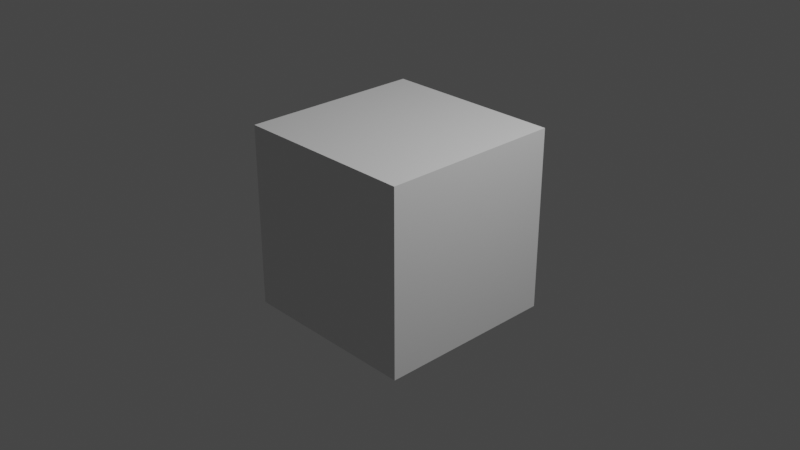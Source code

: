 # Source: Pu_os.blend  (saved by Blender 3.3.6; exported with 4.5.12 LTS)
import bpy
from mathutils import Matrix  # noqa: F401  (used for matrix-valued properties, if any)

bpy.ops.wm.read_factory_settings(use_empty=True)
scene = bpy.context.scene
scene.name = 'Scene'

# ---- collections
col_collection = bpy.data.collections.new('Collection'); scene.collection.children.link(col_collection)

# ---- materials (node trees are filled in below, after node groups)
mat_material = bpy.data.materials.new('Material')
mat_material.alpha_threshold = 0.0
mat_material.use_transparent_shadow = False
mat_material.roughness = 0.5
mat_material.line_color = (0.0, 0.0, 0.0, 1.0)

# ---- material node trees
mat_material.use_nodes = True; mat_material.node_tree.nodes.clear()
_N = mat_material.node_tree.nodes; _L = mat_material.node_tree.links
n0 = _N.new('ShaderNodeOutputMaterial'); n0.name = 'Material Output'; n0.location = (300, 300)
n1 = _N.new('ShaderNodeBsdfPrincipled'); n1.name = 'Principled BSDF'; n1.location = (10, 300)
n1.distribution = 'GGX'
n1.subsurface_method = 'RANDOM_WALK_SKIN'
n1.inputs[3].default_value = 1.45
n1.inputs[27].default_value = (0.0, 0.0, 0.0, 1.0)
n1.inputs[28].default_value = 1.0
_L.new(n1.outputs[0], n0.inputs[0])
n0.is_active_output = True

# ---- world
world_world = bpy.data.worlds.new('World'); scene.world = world_world
world_world.use_nodes = True; world_world.node_tree.nodes.clear()
_N = world_world.node_tree.nodes; _L = world_world.node_tree.links
n0 = _N.new('ShaderNodeOutputWorld'); n0.name = 'World Output'; n0.location = (300, 300)
n1 = _N.new('ShaderNodeBackground'); n1.name = 'Background'; n1.location = (10, 300)
n1.inputs[0].default_value = (0.05088, 0.05088, 0.05088, 1.0)
_L.new(n1.outputs[0], n0.inputs[0])
n0.is_active_output = True
world_world.color = (0.05088, 0.05088, 0.05088)
world_world.use_sun_shadow = False
world_world.sun_shadow_jitter_overblur = 0.0

# ---- cameras
cam_camera = bpy.data.cameras.new('Camera')
cam_camera.clip_end = 100.0
cam_camera.ortho_scale = 7.314

# ---- lights
light_light = bpy.data.lights.new('Light', 'POINT')
light_light.transmission_factor = 0.0
light_light.energy = 1000.0
light_light.shadow_soft_size = 0.1
light_light.shadow_maximum_resolution = 0.006
light_light.use_absolute_resolution = True

# ---- meshes
me_cube = bpy.data.meshes.new('Cube')
me_cube.from_pydata([(1.0, 1.0, 1.0), (1.0, 1.0, -1.0), (1.0, -1.0, 1.0), (1.0, -1.0, -1.0), (-1.0, 1.0, 1.0), (-1.0, 1.0, -1.0), (-1.0, -1.0, 1.0), (-1.0, -1.0, -1.0)], [], [(0, 4, 6, 2), (3, 2, 6, 7), (7, 6, 4, 5), (5, 1, 3, 7), (1, 0, 2, 3), (5, 4, 0, 1)])
_uv = me_cube.uv_layers.new(name='UVMap')
_uv.uv.foreach_set('vector', [0.625, 0.5, 0.875, 0.5, 0.875, 0.75, 0.625, 0.75, 0.375, 0.75, 0.625, 0.75, 0.625, 1.0, 0.375, 1.0, 0.375, 0.0, 0.625, 0.0, 0.625, 0.25, 0.375, 0.25, 0.125, 0.5, 0.375, 0.5, 0.375, 0.75, 0.125, 0.75, 0.375, 0.5, 0.625, 0.5, 0.625, 0.75, 0.375, 0.75, 0.375, 0.25, 0.625, 0.25, 0.625, 0.5, 0.375, 0.5])
me_cube.materials.append(mat_material)
me_cube.use_mirror_vertex_groups = False
me_cube.update()

# ---- objects
ob_cube = bpy.data.objects.new('Cube', me_cube)
ob_light = bpy.data.objects.new('Light', light_light)
ob_camera = bpy.data.objects.new('Camera', cam_camera)

# ---- transforms, parenting, visibility, modifiers, constraints
ob_cube.location = (0.0, 0.0, 0.0)
ob_cube.lock_rotations_4d = False
ob_cube.empty_display_type = 'ARROWS'
ob_cube.lineart.crease_threshold = 0.0
ob_light.location = (4.076, 1.005, 5.904)
ob_light.rotation_euler = (0.6503, 0.05522, 1.866)
ob_light.lock_rotations_4d = False
ob_light.empty_display_type = 'ARROWS'
ob_light.color = (0.0, 0.0, 0.0, 0.0)
ob_light.lineart.crease_threshold = 0.0
ob_camera.location = (7.359, -6.926, 4.958)
ob_camera.rotation_euler = (1.109, 0.0, 0.8149)
ob_camera.lock_rotations_4d = False
ob_camera.empty_display_type = 'ARROWS'
ob_camera.color = (0.0, 0.0, 0.0, 0.0)
ob_camera.display_type = 'WIRE'
ob_camera.lineart.crease_threshold = 0.0

# ---- collection membership
col_collection.objects.link(ob_cube)
col_collection.objects.link(ob_light)
col_collection.objects.link(ob_camera)

# ---- scene / render settings (as saved in the file)
scene.camera = ob_camera
scene.frame_start = 1; scene.frame_end = 250; scene.frame_set(1)
scene.render.engine = 'BLENDER_EEVEE_NEXT'
scene.cycles.sampling_pattern = 'TABULATED_SOBOL'
scene.cycles.use_light_tree = False
scene.view_settings.view_transform = 'Filmic'
bpy.context.view_layer.update()
